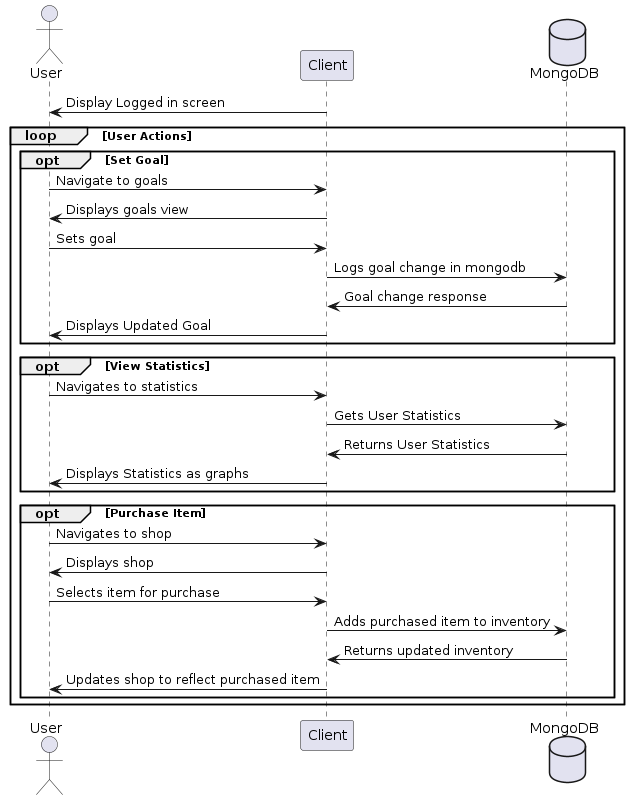

The diagram above was rendered by PlantUML. Its source (embedded in the PNG):
@startuml Mobile Actions

Actor User
Participant Client
Database MongoDB

Client -> User: Display Logged in screen
loop User Actions
    opt Set Goal
        User -> Client: Navigate to goals
        Client -> User: Displays goals view
        User -> Client: Sets goal
        Client -> MongoDB: Logs goal change in mongodb
        MongoDB -> Client: Goal change response
        Client -> User: Displays Updated Goal
    end

    opt View Statistics
        User -> Client: Navigates to statistics
        Client -> MongoDB: Gets User Statistics
        MongoDB -> Client: Returns User Statistics
        Client -> User: Displays Statistics as graphs
    end

    opt Purchase Item
        User -> Client: Navigates to shop
        Client -> User: Displays shop
        User -> Client: Selects item for purchase
        Client -> MongoDB: Adds purchased item to inventory
        MongoDB -> Client: Returns updated inventory
        Client -> User: Updates shop to reflect purchased item
    end
end




@enduml